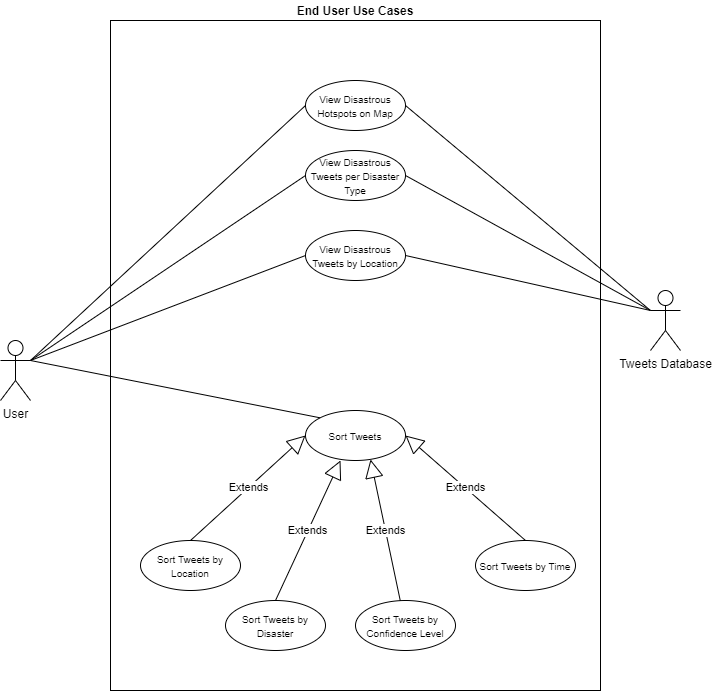

The diagram above was exported from draw.io. Its source (the exported page's mxGraphModel, read from the mxfile embedded in the PNG):
<mxGraphModel dx="2272" dy="1894" grid="1" gridSize="10" guides="1" tooltips="1" connect="1" arrows="1" fold="1" page="1" pageScale="1" pageWidth="850" pageHeight="1100" math="0" shadow="0">
  <root>
    <mxCell id="0" />
    <mxCell id="1" parent="0" />
    <mxCell id="2" value="&lt;span style=&quot;color: rgba(0 , 0 , 0 , 0) ; font-family: monospace ; font-size: 0px&quot;&gt;%3CmxGraphModel%3E%3Croot%3E%3CmxCell%20id%3D%220%22%2F%3E%3CmxCell%20id%3D%221%22%20parent%3D%220%22%2F%3E%3CmxCell%20id%3D%222%22%20value%3D%22Actor%22%20style%3D%22shape%3DumlActor%3BverticalLabelPosition%3Dbottom%3BverticalAlign%3Dtop%3Bhtml%3D1%3B%22%20vertex%3D%221%22%20parent%3D%221%22%3E%3CmxGeometry%20x%3D%22-1180%22%20y%3D%22-227%22%20width%3D%2230%22%20height%3D%2260%22%20as%3D%22geometry%22%2F%3E%3C%2FmxCell%3E%3C%2Froot%3E%3C%2FmxGraphModel%3E&lt;/span&gt;" style="rounded=0;whiteSpace=wrap;html=1;" vertex="1" parent="1">
      <mxGeometry x="-655" y="-900" width="490" height="670" as="geometry" />
    </mxCell>
    <mxCell id="3" value="User" style="shape=umlActor;verticalLabelPosition=bottom;verticalAlign=top;html=1;" vertex="1" parent="1">
      <mxGeometry x="-765" y="-580" width="30" height="60" as="geometry" />
    </mxCell>
    <mxCell id="4" value="&lt;span style=&quot;font-size: 10px&quot;&gt;View Disastrous Hotspots on Map&lt;/span&gt;" style="ellipse;whiteSpace=wrap;html=1;" vertex="1" parent="1">
      <mxGeometry x="-460" y="-840" width="100" height="50" as="geometry" />
    </mxCell>
    <mxCell id="5" value="&lt;span style=&quot;font-size: 10px&quot;&gt;View Disastrous Tweets by Location&lt;/span&gt;" style="ellipse;whiteSpace=wrap;html=1;" vertex="1" parent="1">
      <mxGeometry x="-460" y="-690" width="100" height="50" as="geometry" />
    </mxCell>
    <mxCell id="6" value="Tweets Database" style="shape=umlActor;verticalLabelPosition=bottom;verticalAlign=top;html=1;" vertex="1" parent="1">
      <mxGeometry x="-115" y="-630" width="30" height="60" as="geometry" />
    </mxCell>
    <mxCell id="7" value="&lt;span style=&quot;font-size: 10px&quot;&gt;View Disastrous Tweets per Disaster Type&lt;/span&gt;" style="ellipse;whiteSpace=wrap;html=1;" vertex="1" parent="1">
      <mxGeometry x="-460" y="-770" width="100" height="50" as="geometry" />
    </mxCell>
    <mxCell id="8" value="&lt;span style=&quot;font-size: 10px&quot;&gt;Sort Tweets&lt;/span&gt;" style="ellipse;whiteSpace=wrap;html=1;" vertex="1" parent="1">
      <mxGeometry x="-460" y="-510" width="100" height="50" as="geometry" />
    </mxCell>
    <mxCell id="9" value="&lt;span style=&quot;font-size: 10px&quot;&gt;Sort Tweets by Location&lt;/span&gt;" style="ellipse;whiteSpace=wrap;html=1;" vertex="1" parent="1">
      <mxGeometry x="-625" y="-380" width="100" height="50" as="geometry" />
    </mxCell>
    <mxCell id="10" value="&lt;span style=&quot;font-size: 10px&quot;&gt;Sort Tweets by Confidence Level&lt;/span&gt;" style="ellipse;whiteSpace=wrap;html=1;" vertex="1" parent="1">
      <mxGeometry x="-410" y="-320" width="100" height="50" as="geometry" />
    </mxCell>
    <mxCell id="11" value="&lt;span style=&quot;font-size: 10px&quot;&gt;Sort Tweets by Disaster&lt;/span&gt;" style="ellipse;whiteSpace=wrap;html=1;" vertex="1" parent="1">
      <mxGeometry x="-540" y="-320" width="100" height="50" as="geometry" />
    </mxCell>
    <mxCell id="12" value="&lt;span style=&quot;font-size: 10px&quot;&gt;Sort Tweets by Time&lt;/span&gt;" style="ellipse;whiteSpace=wrap;html=1;" vertex="1" parent="1">
      <mxGeometry x="-290" y="-380" width="100" height="50" as="geometry" />
    </mxCell>
    <mxCell id="13" value="" style="endArrow=none;html=1;exitX=1;exitY=0.3333333333333333;exitDx=0;exitDy=0;exitPerimeter=0;entryX=0;entryY=0;entryDx=0;entryDy=0;" edge="1" source="3" target="8" parent="1">
      <mxGeometry width="50" height="50" relative="1" as="geometry">
        <mxPoint x="-705" y="-470" as="sourcePoint" />
        <mxPoint x="-655" y="-520" as="targetPoint" />
        <Array as="points" />
      </mxGeometry>
    </mxCell>
    <mxCell id="14" value="Extends" style="endArrow=block;endSize=16;endFill=0;html=1;exitX=0.5;exitY=0;exitDx=0;exitDy=0;entryX=0;entryY=0.5;entryDx=0;entryDy=0;" edge="1" source="9" target="8" parent="1">
      <mxGeometry width="160" relative="1" as="geometry">
        <mxPoint x="-515" y="-290" as="sourcePoint" />
        <mxPoint x="-545" y="-370" as="targetPoint" />
      </mxGeometry>
    </mxCell>
    <mxCell id="15" value="Extends" style="endArrow=block;endSize=16;endFill=0;html=1;exitX=0.5;exitY=0;exitDx=0;exitDy=0;entryX=0.35;entryY=1;entryDx=0;entryDy=0;entryPerimeter=0;" edge="1" source="11" target="8" parent="1">
      <mxGeometry width="160" relative="1" as="geometry">
        <mxPoint x="-500" y="-70" as="sourcePoint" />
        <mxPoint x="-530" y="-150" as="targetPoint" />
      </mxGeometry>
    </mxCell>
    <mxCell id="16" value="Extends" style="endArrow=block;endSize=16;endFill=0;html=1;entryX=0.65;entryY=0.98;entryDx=0;entryDy=0;entryPerimeter=0;" edge="1" source="10" target="8" parent="1">
      <mxGeometry width="160" relative="1" as="geometry">
        <mxPoint x="-345" y="-70" as="sourcePoint" />
        <mxPoint x="-375" y="-150" as="targetPoint" />
        <Array as="points" />
      </mxGeometry>
    </mxCell>
    <mxCell id="17" value="Extends" style="endArrow=block;endSize=16;endFill=0;html=1;exitX=0.5;exitY=0;exitDx=0;exitDy=0;entryX=1;entryY=0.5;entryDx=0;entryDy=0;" edge="1" source="12" target="8" parent="1">
      <mxGeometry width="160" relative="1" as="geometry">
        <mxPoint x="-360" y="-70" as="sourcePoint" />
        <mxPoint x="-390" y="-150" as="targetPoint" />
      </mxGeometry>
    </mxCell>
    <mxCell id="18" value="" style="endArrow=none;html=1;exitX=1;exitY=0.3333333333333333;exitDx=0;exitDy=0;exitPerimeter=0;entryX=0;entryY=0.5;entryDx=0;entryDy=0;" edge="1" source="3" target="7" parent="1">
      <mxGeometry width="50" height="50" relative="1" as="geometry">
        <mxPoint x="-375" y="-580" as="sourcePoint" />
        <mxPoint x="-325" y="-630" as="targetPoint" />
      </mxGeometry>
    </mxCell>
    <mxCell id="19" value="" style="endArrow=none;html=1;exitX=1;exitY=0.3333333333333333;exitDx=0;exitDy=0;exitPerimeter=0;entryX=0;entryY=0.5;entryDx=0;entryDy=0;" edge="1" source="3" target="4" parent="1">
      <mxGeometry width="50" height="50" relative="1" as="geometry">
        <mxPoint x="-615" y="-460" as="sourcePoint" />
        <mxPoint x="-565" y="-510" as="targetPoint" />
      </mxGeometry>
    </mxCell>
    <mxCell id="20" value="" style="endArrow=none;html=1;exitX=1;exitY=0.3333333333333333;exitDx=0;exitDy=0;exitPerimeter=0;entryX=0;entryY=0.5;entryDx=0;entryDy=0;" edge="1" source="3" target="5" parent="1">
      <mxGeometry width="50" height="50" relative="1" as="geometry">
        <mxPoint x="-725" y="-550" as="sourcePoint" />
        <mxPoint x="-585" y="-695" as="targetPoint" />
      </mxGeometry>
    </mxCell>
    <mxCell id="21" value="" style="endArrow=none;html=1;exitX=1;exitY=0.5;exitDx=0;exitDy=0;entryX=0;entryY=0.3333333333333333;entryDx=0;entryDy=0;entryPerimeter=0;" edge="1" source="4" target="6" parent="1">
      <mxGeometry width="50" height="50" relative="1" as="geometry">
        <mxPoint x="-315" y="-590" as="sourcePoint" />
        <mxPoint x="-265" y="-640" as="targetPoint" />
      </mxGeometry>
    </mxCell>
    <mxCell id="22" value="" style="endArrow=none;html=1;exitX=1;exitY=0.5;exitDx=0;exitDy=0;entryX=0;entryY=0.3333333333333333;entryDx=0;entryDy=0;entryPerimeter=0;" edge="1" source="7" target="6" parent="1">
      <mxGeometry width="50" height="50" relative="1" as="geometry">
        <mxPoint x="-375" y="-490" as="sourcePoint" />
        <mxPoint x="-325" y="-540" as="targetPoint" />
      </mxGeometry>
    </mxCell>
    <mxCell id="23" value="" style="endArrow=none;html=1;exitX=1;exitY=0.5;exitDx=0;exitDy=0;entryX=0;entryY=0.3333333333333333;entryDx=0;entryDy=0;entryPerimeter=0;" edge="1" source="5" target="6" parent="1">
      <mxGeometry width="50" height="50" relative="1" as="geometry">
        <mxPoint x="-375" y="-490" as="sourcePoint" />
        <mxPoint x="-325" y="-540" as="targetPoint" />
      </mxGeometry>
    </mxCell>
    <mxCell id="24" value="&lt;b&gt;End User Use Cases&lt;/b&gt;" style="text;html=1;strokeColor=none;fillColor=none;align=center;verticalAlign=middle;whiteSpace=wrap;rounded=0;" vertex="1" parent="1">
      <mxGeometry x="-650" y="-920" width="480" height="20" as="geometry" />
    </mxCell>
  </root>
</mxGraphModel>